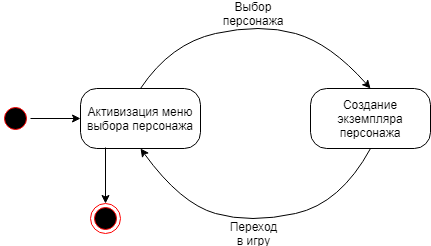

The diagram above was exported from draw.io. Its source (the exported page's mxGraphModel, read from the mxfile embedded in the PNG):
<mxGraphModel dx="1010" dy="592" grid="1" gridSize="10" guides="1" tooltips="1" connect="1" arrows="1" fold="1" page="1" pageScale="1" pageWidth="827" pageHeight="1169" math="0" shadow="0">
  <root>
    <mxCell id="0" />
    <mxCell id="1" parent="0" />
    <mxCell id="IYsqA3lemvMIPAWCCxiq-1" value="" style="ellipse;html=1;shape=startState;fillColor=#000000;strokeColor=#ff0000;" vertex="1" parent="1">
      <mxGeometry x="160" y="130" width="30" height="30" as="geometry" />
    </mxCell>
    <mxCell id="IYsqA3lemvMIPAWCCxiq-3" value="Активизация меню выбора персонажа" style="rounded=1;whiteSpace=wrap;html=1;arcSize=27;" vertex="1" parent="1">
      <mxGeometry x="240" y="115" width="120" height="60" as="geometry" />
    </mxCell>
    <mxCell id="IYsqA3lemvMIPAWCCxiq-5" value="" style="endArrow=classic;html=1;exitX=1;exitY=0.5;exitDx=0;exitDy=0;entryX=0;entryY=0.5;entryDx=0;entryDy=0;" edge="1" parent="1" source="IYsqA3lemvMIPAWCCxiq-1" target="IYsqA3lemvMIPAWCCxiq-3">
      <mxGeometry width="50" height="50" relative="1" as="geometry">
        <mxPoint x="70" y="300" as="sourcePoint" />
        <mxPoint x="230" y="145" as="targetPoint" />
      </mxGeometry>
    </mxCell>
    <mxCell id="IYsqA3lemvMIPAWCCxiq-6" value="Создание экземпляра персонажа" style="rounded=1;whiteSpace=wrap;html=1;arcSize=27;" vertex="1" parent="1">
      <mxGeometry x="470" y="115" width="120" height="60" as="geometry" />
    </mxCell>
    <mxCell id="IYsqA3lemvMIPAWCCxiq-7" value="" style="ellipse;html=1;shape=endState;fillColor=#000000;strokeColor=#ff0000;" vertex="1" parent="1">
      <mxGeometry x="250" y="230" width="30" height="30" as="geometry" />
    </mxCell>
    <mxCell id="IYsqA3lemvMIPAWCCxiq-8" value="" style="endArrow=classic;html=1;exitX=0.211;exitY=0.99;exitDx=0;exitDy=0;exitPerimeter=0;entryX=0.5;entryY=0;entryDx=0;entryDy=0;" edge="1" parent="1" source="IYsqA3lemvMIPAWCCxiq-3" target="IYsqA3lemvMIPAWCCxiq-7">
      <mxGeometry width="50" height="50" relative="1" as="geometry">
        <mxPoint x="360" y="300" as="sourcePoint" />
        <mxPoint x="260" y="210" as="targetPoint" />
      </mxGeometry>
    </mxCell>
    <mxCell id="IYsqA3lemvMIPAWCCxiq-10" value="" style="curved=1;endArrow=classic;html=1;exitX=0.5;exitY=0;exitDx=0;exitDy=0;entryX=0.5;entryY=0;entryDx=0;entryDy=0;" edge="1" parent="1" source="IYsqA3lemvMIPAWCCxiq-3" target="IYsqA3lemvMIPAWCCxiq-6">
      <mxGeometry width="50" height="50" relative="1" as="geometry">
        <mxPoint x="360" y="90" as="sourcePoint" />
        <mxPoint x="410" y="40" as="targetPoint" />
        <Array as="points">
          <mxPoint x="330" y="70" />
          <mxPoint x="420" y="50" />
          <mxPoint x="490" y="70" />
        </Array>
      </mxGeometry>
    </mxCell>
    <mxCell id="IYsqA3lemvMIPAWCCxiq-11" value="" style="curved=1;endArrow=classic;html=1;exitX=0.5;exitY=1;exitDx=0;exitDy=0;entryX=0.5;entryY=1;entryDx=0;entryDy=0;" edge="1" parent="1" source="IYsqA3lemvMIPAWCCxiq-6" target="IYsqA3lemvMIPAWCCxiq-3">
      <mxGeometry width="50" height="50" relative="1" as="geometry">
        <mxPoint x="570" y="277.5" as="sourcePoint" />
        <mxPoint x="340" y="277.5" as="targetPoint" />
        <Array as="points">
          <mxPoint x="500" y="230" />
          <mxPoint x="410" y="250" />
          <mxPoint x="340" y="230" />
        </Array>
      </mxGeometry>
    </mxCell>
    <mxCell id="IYsqA3lemvMIPAWCCxiq-12" value="Выбор персонажа" style="text;html=1;strokeColor=none;fillColor=none;align=center;verticalAlign=middle;whiteSpace=wrap;rounded=0;" vertex="1" parent="1">
      <mxGeometry x="393" y="30" width="40" height="20" as="geometry" />
    </mxCell>
    <mxCell id="IYsqA3lemvMIPAWCCxiq-13" value="Переход в игру" style="text;html=1;strokeColor=none;fillColor=none;align=center;verticalAlign=middle;whiteSpace=wrap;rounded=0;" vertex="1" parent="1">
      <mxGeometry x="393" y="250" width="40" height="20" as="geometry" />
    </mxCell>
  </root>
</mxGraphModel>